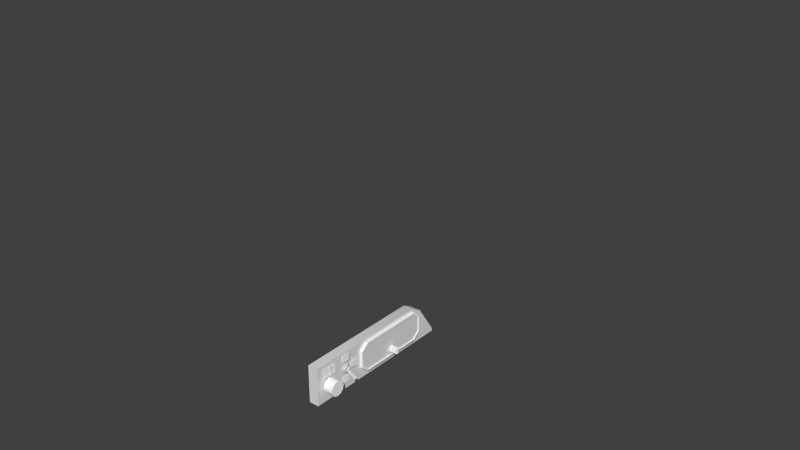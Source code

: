 # Source: ki266_pa18.blend  (saved by Blender 2.78.0; exported with 4.5.12 LTS)
import bpy
from mathutils import Matrix  # noqa: F401  (used for matrix-valued properties, if any)

bpy.ops.wm.read_factory_settings(use_empty=True)
scene = bpy.context.scene
scene.name = 'Scene'

# ---- collections
col_collection_1 = bpy.data.collections.new('Collection 1'); scene.collection.children.link(col_collection_1)

# ---- materials (node trees are filled in below, after node groups)
mat_ac3dmat1_003 = bpy.data.materials.new('ac3dmat1.003')
mat_ac3dmat1_003.alpha_threshold = 0.0
mat_ac3dmat1_003.use_transparent_shadow = False
mat_ac3dmat1_003.diffuse_color = (1.0, 1.0, 1.0, 1.0)
mat_ac3dmat1_003.specular_color = (0.2, 0.2, 0.2)
mat_ac3dmat1_003.roughness = 0.5
mat_ac3dmat1_003.specular_intensity = 1.0
mat_ac3dmat1_002 = bpy.data.materials.new('ac3dmat1.002')
mat_ac3dmat1_002.alpha_threshold = 0.0
mat_ac3dmat1_002.use_transparent_shadow = False
mat_ac3dmat1_002.diffuse_color = (1.0, 1.0, 1.0, 1.0)
mat_ac3dmat1_002.specular_color = (0.0, 0.0, 0.0)
mat_ac3dmat1_002.roughness = 0.5
mat_ac3dmat1_002.specular_intensity = 0.1
mat_ac3dmat1_001 = bpy.data.materials.new('ac3dmat1.001')
mat_ac3dmat1_001.alpha_threshold = 0.0
mat_ac3dmat1_001.use_transparent_shadow = False
mat_ac3dmat1_001.diffuse_color = (1.0, 1.0, 1.0, 1.0)
mat_ac3dmat1_001.specular_color = (0.0, 0.0, 0.0)
mat_ac3dmat1_001.roughness = 0.5
mat_ac3dmat1_001.specular_intensity = 0.1
mat_ac3dmat1 = bpy.data.materials.new('ac3dmat1')
mat_ac3dmat1.alpha_threshold = 0.0
mat_ac3dmat1.use_transparent_shadow = False
mat_ac3dmat1.diffuse_color = (1.0, 1.0, 1.0, 1.0)
mat_ac3dmat1.specular_color = (0.2, 0.2, 0.2)
mat_ac3dmat1.roughness = 0.5
mat_ac3dmat1.specular_intensity = 1.0
mat_material_001 = bpy.data.materials.new('Material.001')
mat_material_001.alpha_threshold = 0.0
mat_material_001.use_transparent_shadow = False
mat_material_001.specular_color = (0.1473, 0.1473, 0.1473)
mat_material_001.roughness = 0.5
mat_material_001.specular_intensity = 1.0
mat_ac3dmat1_004 = bpy.data.materials.new('ac3dmat1.004')
mat_ac3dmat1_004.alpha_threshold = 0.0
mat_ac3dmat1_004.use_transparent_shadow = False
mat_ac3dmat1_004.diffuse_color = (1.0, 1.0, 1.0, 1.0)
mat_ac3dmat1_004.specular_color = (0.0, 0.0, 0.0)
mat_ac3dmat1_004.roughness = 0.5
mat_ac3dmat1_004.specular_intensity = 0.1
mat_ac3dmat1_005 = bpy.data.materials.new('ac3dmat1.005')
mat_ac3dmat1_005.alpha_threshold = 0.0
mat_ac3dmat1_005.use_transparent_shadow = False
mat_ac3dmat1_005.diffuse_color = (0.722, 0.722, 0.722, 1.0)
mat_ac3dmat1_005.roughness = 0.5
mat_ac3dmat1_005.specular_intensity = 0.85
mat_panel_glass = bpy.data.materials.new('Panel.Glass')
mat_panel_glass.alpha_threshold = 0.0
mat_panel_glass.use_transparent_shadow = False
mat_panel_glass.roughness = 0.5
mat_panel_glass.specular_intensity = 0.8441
mat_panel_glass_001 = bpy.data.materials.new('Panel.Glass.001')
mat_panel_glass_001.alpha_threshold = 0.0
mat_panel_glass_001.use_transparent_shadow = False
mat_panel_glass_001.roughness = 0.5
mat_panel_glass_001.specular_intensity = 0.8441

# ---- node groups
ng_auto_smooth = bpy.data.node_groups.new('Auto Smooth', 'GeometryNodeTree')
_s = ng_auto_smooth.interface.new_socket(name='Geometry', in_out='OUTPUT', socket_type='NodeSocketGeometry')
_s = ng_auto_smooth.interface.new_socket(name='Geometry', in_out='INPUT', socket_type='NodeSocketGeometry')
_s = ng_auto_smooth.interface.new_socket(name='Angle', in_out='INPUT', socket_type='NodeSocketFloat')
_s.subtype = 'ANGLE'
_s.min_value = 0.0
_s.max_value = 3.142
ng_auto_smooth.is_modifier = True
_N = ng_auto_smooth.nodes; _L = ng_auto_smooth.links
n0 = _N.new('NodeGroupOutput'); n0.name = 'Group Output'; n0.location = (480, -100)
n1 = _N.new('NodeGroupInput'); n1.name = 'Group Input'; n1.location = (-420, -300)
n2 = _N.new('NodeGroupInput'); n2.name = 'Group Input.001'; n2.location = (-60, -100)
n3 = _N.new('GeometryNodeSetShadeSmooth'); n3.name = 'Set Shade Smooth'; n3.location = (120, -100)
n3.domain = 'EDGE'
n4 = _N.new('GeometryNodeSetShadeSmooth'); n4.name = 'Set Shade Smooth.001'; n4.location = (300, -100)
n5 = _N.new('GeometryNodeInputMeshEdgeAngle'); n5.name = 'Edge Angle'; n5.location = (-420, -220)
n6 = _N.new('GeometryNodeInputEdgeSmooth'); n6.name = 'Is Edge Smooth'; n6.location = (-60, -160)
n7 = _N.new('GeometryNodeInputShadeSmooth'); n7.name = 'Is Face Smooth'; n7.location = (-240, -340)
n8 = _N.new('FunctionNodeBooleanMath'); n8.name = 'Boolean Math'; n8.location = (-60, -220)
n9 = _N.new('FunctionNodeCompare'); n9.name = 'Compare'; n9.location = (-240, -180)
n9.operation = 'LESS_EQUAL'
_L.new(n5.outputs[0], n9.inputs[0])
_L.new(n4.outputs[0], n0.inputs[0])
_L.new(n1.outputs[1], n9.inputs[1])
_L.new(n9.outputs[0], n8.inputs[0])
_L.new(n7.outputs[0], n8.inputs[1])
_L.new(n2.outputs[0], n3.inputs[0])
_L.new(n6.outputs[0], n3.inputs[1])
_L.new(n3.outputs[0], n4.inputs[0])
_L.new(n8.outputs[0], n3.inputs[2])
n0.is_active_output = True

# ---- material node trees

# ---- world
world_world = bpy.data.worlds.new('World'); scene.world = world_world
world_world.color = (0.05088, 0.05088, 0.05088)
world_world.use_sun_shadow = False
world_world.sun_shadow_jitter_overblur = 0.0
world_world.cycles.sampling_method = 'NONE'
world_world.cycles.sample_map_resolution = 256

# ---- meshes
me_background = bpy.data.meshes.new('Background')
me_background.from_pydata([(0.001058, -0.033, 0.015), (0.001058, 0.033, 0.015), (0.001058, -0.0405, 0.0085), (0.001058, -0.0405, -0.0085), (0.001058, 0.0405, 0.0085), (0.001058, 0.0405, -0.0085), (0.001058, -0.033, -0.015), (0.001058, 0.033, -0.015)], [], [(3, 2, 0, 1, 4, 5, 7, 6)])
_uv = me_background.uv_layers.new(name='UVMap')
_uv.uv.foreach_set('vector', [0.001256, 0.6763, 0.0009135, 0.8478, 0.09181, 0.9153, 0.9084, 0.9151, 0.999, 0.8488, 0.9993, 0.6716, 0.91, 0.6042, 0.09588, 0.6037])
me_background.materials.append(mat_ac3dmat1_003)
me_background.use_remesh_preserve_volume = False
me_background.use_remesh_preserve_attributes = False
me_background.use_mirror_vertex_groups = False
me_background.update()
me_modeswitch = bpy.data.meshes.new('ModeSwitch')
me_modeswitch.from_pydata([(0.001324, 0.00175, -0.01024), (0.01132, 0.00175, -0.01024), (0.01132, -0.00175, -0.01024), (0.001324, -0.00175, -0.01024), (0.001324, -0.00175, -0.005241), (0.01132, -0.00175, -0.005241), (0.01132, 0.00175, -0.005241), (0.001324, 0.00175, -0.005241)], [], [(5, 2, 1, 6), (0, 7, 6, 1), (4, 3, 2, 5), (7, 4, 5, 6), (0, 1, 2, 3)])
_uv = me_modeswitch.uv_layers.new(name='UVMap')
_uv.uv.foreach_set('vector', [0.5279, 0.2456, 0.5198, 0.2456, 0.5199, 0.2399, 0.5279, 0.2399, 0.5421, 0.2384, 0.5299, 0.2384, 0.5299, 0.2136, 0.5421, 0.2136, 0.5299, 0.2384, 0.5177, 0.2384, 0.5177, 0.2136, 0.5299, 0.2136, 0.5506, 0.2384, 0.5421, 0.2384, 0.5421, 0.2136, 0.5506, 0.2136, 0.5506, 0.2384, 0.5506, 0.2136, 0.5591, 0.2136, 0.5591, 0.2384])
me_modeswitch.materials.append(mat_ac3dmat1_002)
me_modeswitch.use_remesh_preserve_volume = False
me_modeswitch.use_remesh_preserve_attributes = False
me_modeswitch.use_mirror_vertex_groups = False
me_modeswitch.update()
me_left_dot1 = bpy.data.meshes.new('Left.Dot1')
me_left_dot1.from_pydata([(0.002975, -0.01721, 0.00338), (0.002975, -0.01832, 0.00338), (0.002975, -0.01832, 0.002232), (0.002975, -0.01721, 0.002232)], [], [(0, 1, 2, 3)])
_uv = me_left_dot1.uv_layers.new(name='UVMap')
_uv.uv.foreach_set('vector', [0.501, 0.2937, 0.4896, 0.2937, 0.4896, 0.2794, 0.501, 0.2794])
me_left_dot1.materials.append(mat_ac3dmat1_001)
me_left_dot1.use_remesh_preserve_volume = False
me_left_dot1.use_remesh_preserve_attributes = False
me_left_dot1.use_mirror_vertex_groups = False
me_left_dot1.update()
me_left_100 = bpy.data.meshes.new('Left.100')
me_left_100.from_pydata([(0.002918, -0.0242, 0.00225), (0.002918, -0.0312, 0.00225), (0.002918, -0.0312, 0.01225), (0.002918, -0.0242, 0.01225)], [], [(1, 0, 3, 2)])
_uv = me_left_100.uv_layers.new(name='UVMap')
_uv.uv.foreach_set('vector', [0.002965, 0.07211, 0.09137, 0.07212, 0.09134, 0.1911, 0.002966, 0.1911])
me_left_100.materials.append(mat_ac3dmat1_001)
me_left_100.use_remesh_preserve_volume = False
me_left_100.use_remesh_preserve_attributes = False
me_left_100.use_mirror_vertex_groups = False
me_left_100.update()
me_left_10 = bpy.data.meshes.new('Left.10')
me_left_10.from_pydata([(0.002918, -0.0172, 0.01225), (0.002918, -0.0242, 0.01225), (0.002918, -0.0242, 0.00225), (0.002918, -0.0172, 0.00225)], [], [(0, 1, 2, 3)])
_uv = me_left_10.uv_layers.new(name='UVMap')
_uv.uv.foreach_set('vector', [0.09137, 0.1919, 0.002965, 0.1919, 0.003002, 0.07201, 0.09137, 0.07201])
me_left_10.materials.append(mat_ac3dmat1_001)
me_left_10.use_remesh_preserve_volume = False
me_left_10.use_remesh_preserve_attributes = False
me_left_10.use_mirror_vertex_groups = False
me_left_10.update()
me_left_1 = bpy.data.meshes.new('Left.1')
me_left_1.from_pydata([(0.002918, -0.0102, 0.00225), (0.002918, -0.0172, 0.00225), (0.002918, -0.0172, 0.01225), (0.002918, -0.0102, 0.01225)], [], [(1, 0, 3, 2)])
_uv = me_left_1.uv_layers.new(name='UVMap')
_uv.uv.foreach_set('vector', [0.002965, 0.07192, 0.09137, 0.07194, 0.09134, 0.1925, 0.002966, 0.1925])
me_left_1.materials.append(mat_ac3dmat1_001)
me_left_1.use_remesh_preserve_volume = False
me_left_1.use_remesh_preserve_attributes = False
me_left_1.use_mirror_vertex_groups = False
me_left_1.update()
me_right_100 = bpy.data.meshes.new('Right.100')
me_right_100.from_pydata([(0.002918, 0.01582, 0.01225), (0.002918, 0.008821, 0.01225), (0.002918, 0.008821, 0.00225), (0.002918, 0.01582, 0.00225)], [], [(0, 1, 2, 3)])
_uv = me_right_100.uv_layers.new(name='UVMap')
_uv.uv.foreach_set('vector', [0.09137, 0.1906, 0.002965, 0.1906, 0.003002, 0.07242, 0.09137, 0.07243])
me_right_100.materials.append(mat_ac3dmat1_001)
me_right_100.use_remesh_preserve_volume = False
me_right_100.use_remesh_preserve_attributes = False
me_right_100.use_mirror_vertex_groups = False
me_right_100.update()
me_right_10 = bpy.data.meshes.new('Right.10')
me_right_10.from_pydata([(0.002918, 0.02282, 0.00225), (0.002918, 0.01582, 0.00225), (0.002918, 0.01582, 0.01225), (0.002918, 0.02282, 0.01225)], [], [(1, 0, 3, 2)])
_uv = me_right_10.uv_layers.new(name='UVMap')
_uv.uv.foreach_set('vector', [0.002965, 0.0723, 0.09137, 0.07231, 0.09134, 0.1915, 0.002966, 0.1915])
me_right_10.materials.append(mat_ac3dmat1_001)
me_right_10.use_remesh_preserve_volume = False
me_right_10.use_remesh_preserve_attributes = False
me_right_10.use_mirror_vertex_groups = False
me_right_10.update()
me_right_1 = bpy.data.meshes.new('Right.1')
me_right_1.from_pydata([(0.002918, 0.02982, 0.01225), (0.002918, 0.02282, 0.01225), (0.002918, 0.02282, 0.00225), (0.002918, 0.02982, 0.00225)], [], [(0, 1, 2, 3)])
_uv = me_right_1.uv_layers.new(name='UVMap')
_uv.uv.foreach_set('vector', [0.09137, 0.1919, 0.002965, 0.1919, 0.003002, 0.07225, 0.09137, 0.07226])
me_right_1.materials.append(mat_ac3dmat1_001)
me_right_1.use_remesh_preserve_volume = False
me_right_1.use_remesh_preserve_attributes = False
me_right_1.use_mirror_vertex_groups = False
me_right_1.update()
me_miles = bpy.data.meshes.new('Miles')
me_miles.from_pydata([(0.002918, -0.01254, -0.006387), (0.002918, -0.028, -0.006387), (0.002918, -0.028, -0.01239), (0.002918, -0.01254, -0.01239)], [], [(0, 1, 2, 3)])
_uv = me_miles.uv_layers.new(name='UVMap')
_uv.uv.foreach_set('vector', [0.9832, 0.2945, 0.8396, 0.2945, 0.8396, 0.2186, 0.9832, 0.2184])
me_miles.materials.append(mat_ac3dmat1_001)
me_miles.use_remesh_preserve_volume = False
me_miles.use_remesh_preserve_attributes = False
me_miles.use_mirror_vertex_groups = False
me_miles.update()
me_min = bpy.data.meshes.new('Min')
me_min.from_pydata([(0.002918, 0.01719, -0.01239), (0.002918, 0.005958, -0.01239), (0.002918, 0.005958, -0.006387), (0.002918, 0.01719, -0.006387)], [], [(1, 0, 3, 2)])
_uv = me_min.uv_layers.new(name='UVMap')
_uv.uv.foreach_set('vector', [0.7338, 0.2189, 0.8349, 0.2189, 0.8348, 0.2953, 0.7338, 0.2952])
me_min.materials.append(mat_ac3dmat1_001)
me_min.use_remesh_preserve_volume = False
me_min.use_remesh_preserve_attributes = False
me_min.use_mirror_vertex_groups = False
me_min.update()
me_kts = bpy.data.meshes.new('Kts')
me_kts.from_pydata([(0.002918, 0.02874, -0.006387), (0.002918, 0.01934, -0.006387), (0.002918, 0.01934, -0.01239), (0.002918, 0.02874, -0.01239)], [], [(0, 1, 2, 3)])
_uv = me_kts.uv_layers.new(name='UVMap')
_uv.uv.foreach_set('vector', [0.7299, 0.293, 0.6287, 0.293, 0.6288, 0.222, 0.7299, 0.222])
me_kts.materials.append(mat_ac3dmat1_001)
me_kts.use_remesh_preserve_volume = False
me_kts.use_remesh_preserve_attributes = False
me_kts.use_mirror_vertex_groups = False
me_kts.update()
me_frame = bpy.data.meshes.new('Frame')
me_frame.from_pydata([(0.004058, -0.03178, 0.0135), (0.004058, 0.03178, 0.0135), (0.002558, -0.03178, 0.0135), (0.002558, 0.03178, 0.0135), (0.004058, -0.03178, -0.0135), (0.004058, 0.03178, -0.0135), (0.002558, -0.03178, -0.0135), (0.002558, 0.03178, -0.0135), (0.004058, -0.0405, 0.0085), (0.004058, -0.039, 0.00765), (0.004058, -0.0405, -0.0085), (0.004058, -0.039, -0.00765), (0.004058, -0.033, -0.015), (0.004058, 0.033, -0.015), (0.004058, 0.0405, -0.0085), (0.004058, 0.039, -0.00765), (0.004058, 0.0405, 0.0085), (0.004058, 0.039, 0.00765), (0.004058, 0.033, 0.015), (0.004058, -0.033, 0.015), (0.001058, -0.033, 0.015), (0.001058, 0.033, 0.015), (0.001058, -0.0405, 0.0085), (0.001058, -0.0405, -0.0085), (0.001058, 0.0405, 0.0085), (0.001058, 0.0405, -0.0085), (0.001058, -0.033, -0.015), (0.001058, 0.033, -0.015), (0.002558, -0.039, -0.00765), (0.002558, -0.039, 0.00765), (0.002558, 0.039, -0.00765), (0.002558, 0.039, 0.00765)], [], [(1, 0, 2, 3), (4, 5, 7, 6), (21, 20, 19, 18), (20, 22, 8, 19), (18, 16, 24, 21), (22, 23, 10, 8), (16, 14, 25, 24), (13, 12, 26, 27), (12, 10, 23, 26), (27, 25, 14, 13), (28, 29, 9, 11), (15, 17, 31, 30), (0, 9, 29, 2), (11, 4, 6, 28), (17, 1, 3, 31), (30, 7, 5, 15), (9, 0, 19, 8), (4, 11, 10, 12), (1, 17, 16, 18), (13, 14, 15, 5), (0, 1, 18, 19), (5, 4, 12, 13), (8, 10, 11, 9), (17, 15, 14, 16)])
_uv = me_frame.uv_layers.new(name='UVMap')
_uv.uv.foreach_set('vector', [0.2477, 0.2457, 0.05152, 0.2456, 0.05152, 0.2396, 0.2477, 0.2397, 0.2477, 0.2518, 0.05152, 0.2516, 0.05152, 0.2456, 0.2477, 0.2457, 0.04312, 0.2275, 0.2468, 0.2276, 0.2468, 0.2397, 0.04312, 0.2395, 0.2468, 0.2276, 0.27, 0.2276, 0.27, 0.2397, 0.2468, 0.2397, 0.04312, 0.2395, 0.01997, 0.2395, 0.01998, 0.2275, 0.04312, 0.2275, 0.3522, 0.2396, 0.2997, 0.2396, 0.2997, 0.2275, 0.3522, 0.2275, 0.2997, 0.2154, 0.3522, 0.2155, 0.3522, 0.2275, 0.2997, 0.2275, 0.2468, 0.2276, 0.04312, 0.2275, 0.04313, 0.2154, 0.2468, 0.2156, 0.04312, 0.2275, 0.01998, 0.2275, 0.01998, 0.2154, 0.04313, 0.2154, 0.2468, 0.2156, 0.27, 0.2156, 0.27, 0.2276, 0.2468, 0.2276, 0.3049, 0.2456, 0.3522, 0.2456, 0.3522, 0.2517, 0.3049, 0.2516, 0.305, 0.2396, 0.3522, 0.2396, 0.3522, 0.2456, 0.3049, 0.2456, 0.05152, 0.2456, 0.02923, 0.2456, 0.02923, 0.2395, 0.05152, 0.2396, 0.27, 0.2518, 0.2477, 0.2518, 0.2477, 0.2457, 0.27, 0.2457, 0.27, 0.2457, 0.2477, 0.2457, 0.2477, 0.2397, 0.27, 0.2397, 0.02923, 0.2456, 0.05152, 0.2456, 0.05152, 0.2516, 0.02922, 0.2516, 0.2676, 0.267, 0.2679, 0.3024, 0.2606, 0.3024, 0.2615, 0.2646, 0.3062, 0.2664, 0.305, 0.3017, 0.2989, 0.3039, 0.2989, 0.2661, 0.2746, 0.302, 0.2746, 0.2666, 0.2807, 0.2642, 0.2818, 0.302, 0.2866, 0.302, 0.2864, 0.2642, 0.2925, 0.2664, 0.2939, 0.3017, 0.01302, 0.2893, 0.2525, 0.2898, 0.2571, 0.3015, 0.008412, 0.3011, 0.2527, 0.2812, 0.01329, 0.2808, 0.008686, 0.2691, 0.2574, 0.2695, 0.3115, 0.2661, 0.3755, 0.2685, 0.3722, 0.2802, 0.3146, 0.2779, 0.3144, 0.2863, 0.372, 0.2871, 0.3752, 0.2988, 0.3111, 0.298])
me_frame.materials.append(mat_ac3dmat1)
me_frame.use_remesh_preserve_volume = False
me_frame.use_remesh_preserve_attributes = False
me_frame.use_mirror_vertex_groups = False
me_frame.update()
me_base = bpy.data.meshes.new('base')
me_base.from_pydata([(0.0008547, -0.1067, 0.0177), (0.0008547, 0.03252, 0.01191), (0.0008547, 0.05197, -0.0207), (0.0008547, -0.1067, -0.0207), (-0.009145, -0.1067, -0.0207), (-0.009145, 0.05197, -0.0207), (-0.009145, 0.03252, 0.01191), (-0.009145, -0.1067, 0.0177), (0.0008547, 0.02125, 0.0177), (-0.009145, 0.02125, 0.0177), (-0.009145, 0.05197, -0.01791), (0.0008547, 0.05197, -0.01791)], [], [(0, 3, 2, 11, 1, 8), (3, 4, 5, 2), (9, 8, 1, 6), (0, 7, 4, 3), (11, 10, 6, 1), (0, 8, 9, 7), (2, 5, 10, 11)])
me_base.polygons.foreach_set('use_smooth', [True] * 7)
_uv = me_base.uv_layers.new(name='UVMap')
_uv.uv.foreach_set('vector', [0.004291, 0.562, 0.003469, 0.3224, 0.9978, 0.319, 0.9982, 0.4388, 0.9986, 0.5587, 0.8743, 0.5591, 0.003469, 0.3224, 0.0001393, 0.3218, 0.9945, 0.3184, 0.9978, 0.319, 0.871, 0.5585, 0.8743, 0.5591, 0.9986, 0.5587, 0.9953, 0.5581, 0.004291, 0.562, 0.0009618, 0.5615, 0.0001393, 0.3218, 0.003469, 0.3224, 0.9982, 0.4388, 0.9949, 0.4383, 0.9953, 0.5581, 0.9986, 0.5587, 0.004291, 0.562, 0.8743, 0.5591, 0.871, 0.5585, 0.0009618, 0.5615, 0.9978, 0.319, 0.9945, 0.3184, 0.9949, 0.4383, 0.9982, 0.4388])
me_base.materials.append(mat_material_001)
me_base.use_remesh_preserve_volume = False
me_base.use_remesh_preserve_attributes = False
me_base.use_mirror_vertex_groups = False
me_base.update()
me_hld_001 = bpy.data.meshes.new('hld.001')
me_hld_001.from_pydata([(0.002587, -0.08345, 0.009324), (0.002587, -0.08719, 0.009324), (0.002587, -0.08719, 0.0189), (0.002587, -0.08345, 0.0189)], [], [(1, 0, 3, 2)])
_uv = me_hld_001.uv_layers.new(name='UVMap')
_uv.uv.foreach_set('vector', [0.8645, 0.0002459, 0.8648, 0.06212, 0.7053, 0.06212, 0.7053, 0.0002459])
me_hld_001.materials.append(mat_ac3dmat1_004)
me_hld_001.use_remesh_preserve_volume = False
me_hld_001.use_remesh_preserve_attributes = False
me_hld_001.use_mirror_vertex_groups = False
me_hld_001.update()
me_label3_001 = bpy.data.meshes.new('Label3.001')
me_label3_001.from_pydata([(0.002587, -0.04451, 0.004926), (0.002587, -0.05268, 0.004926), (0.002587, -0.05268, -0.001882), (0.002587, -0.04451, -0.001882)], [], [(0, 1, 2, 3)])
_uv = me_label3_001.uv_layers.new(name='UVMap')
_uv.uv.foreach_set('vector', [0.4102, 0.06199, 0.2804, 0.06199, 0.2805, 0.000246, 0.4103, 0.000246])
me_label3_001.materials.append(mat_ac3dmat1_004)
me_label3_001.use_remesh_preserve_volume = False
me_label3_001.use_remesh_preserve_attributes = False
me_label3_001.use_mirror_vertex_groups = False
me_label3_001.update()
me_n1_001 = bpy.data.meshes.new('n1.001')
me_n1_001.from_pydata([(0.002587, -0.08927, 0.009324), (0.002587, -0.09301, 0.009324), (0.002587, -0.09301, 0.0189), (0.002587, -0.08927, 0.0189)], [], [(1, 0, 3, 2)])
_uv = me_n1_001.uv_layers.new(name='UVMap')
_uv.uv.foreach_set('vector', [0.5589, 0.0004426, 0.5588, 0.06202, 0.4262, 0.06202, 0.4261, 0.0004426])
me_n1_001.materials.append(mat_ac3dmat1_004)
me_n1_001.use_remesh_preserve_volume = False
me_n1_001.use_remesh_preserve_attributes = False
me_n1_001.use_mirror_vertex_groups = False
me_n1_001.update()
me_n2_001 = bpy.data.meshes.new('n2.001')
me_n2_001.from_pydata([(0.002587, -0.07777, 0.0189), (0.002587, -0.08151, 0.0189), (0.002587, -0.08151, 0.009324), (0.002587, -0.07777, 0.009324)], [], [(0, 1, 2, 3)])
_uv = me_n2_001.uv_layers.new(name='UVMap')
_uv.uv.foreach_set('vector', [0.5712, 0.06236, 0.5711, 0.0002459, 0.7034, 0.0002459, 0.7033, 0.06236])
me_n2_001.materials.append(mat_ac3dmat1_004)
me_n2_001.use_remesh_preserve_volume = False
me_n2_001.use_remesh_preserve_attributes = False
me_n2_001.use_mirror_vertex_groups = False
me_n2_001.update()
me_off_001 = bpy.data.meshes.new('off.001')
me_off_001.from_pydata([(0.002587, -0.05518, -0.006853), (0.002587, -0.06335, -0.006853), (0.002587, -0.06335, -0.01366), (0.002587, -0.05518, -0.01366)], [], [(0, 1, 2, 3)])
_uv = me_off_001.uv_layers.new(name='UVMap')
_uv.uv.foreach_set('vector', [0.2511, 0.06354, 0.1279, 0.06354, 0.1279, 0.0002456, 0.2511, 0.0002456])
me_off_001.materials.append(mat_ac3dmat1_004)
me_off_001.use_remesh_preserve_volume = False
me_off_001.use_remesh_preserve_attributes = False
me_off_001.use_mirror_vertex_groups = False
me_off_001.update()
me_on_001 = bpy.data.meshes.new('on.001')
me_on_001.from_pydata([(0.002587, -0.05518, 0.008512), (0.002587, -0.06335, 0.008512), (0.002587, -0.06335, 0.01532), (0.002587, -0.05518, 0.01532)], [], [(1, 0, 3, 2)])
_uv = me_on_001.uv_layers.new(name='UVMap')
_uv.uv.foreach_set('vector', [0.002644, 0.0004417, 0.1004, 0.0004417, 0.1004, 0.06171, 0.002619, 0.06171])
me_on_001.materials.append(mat_ac3dmat1_004)
me_on_001.use_remesh_preserve_volume = False
me_on_001.use_remesh_preserve_attributes = False
me_on_001.use_mirror_vertex_groups = False
me_on_001.update()
me_powerswitch_base_001 = bpy.data.meshes.new('PowerSwitch.Base.001')
me_powerswitch_base_001.from_pydata([(0.004365, -0.0569, -7.19e-05), (0.004365, -0.05813, -0.001178), (0.004365, -0.05973, -0.001419), (0.004365, -0.06121, -0.0007169), (0.004365, -0.06209, 0.0007044), (0.004365, -0.06209, 0.002394), (0.004365, -0.06121, 0.003815), (0.004365, -0.05973, 0.004517), (0.004365, -0.05813, 0.004277), (0.004365, -0.0569, 0.00317), (0.004365, -0.05644, 0.001549), (0.001952, -0.0569, -7.19e-05), (0.001952, -0.05813, -0.001178), (0.001952, -0.05973, -0.001419), (0.001952, -0.06121, -0.0007169), (0.001952, -0.06209, 0.0007044), (0.001952, -0.06209, 0.002394), (0.001952, -0.06121, 0.003815), (0.001952, -0.05973, 0.004517), (0.001952, -0.05813, 0.004277), (0.001952, -0.0569, 0.00317), (0.001952, -0.05644, 0.001549), (0.001986, -0.06151, -0.002458), (0.002786, -0.06151, -0.002458), (0.002786, -0.06376, 0.001539), (0.001986, -0.06376, 0.001539), (0.001986, -0.06069, -0.0009444), (0.002786, -0.06069, -0.0009444), (0.002786, -0.06208, 0.001543), (0.001986, -0.06208, 0.001543), (0.001986, -0.05701, -0.002456), (0.002786, -0.05701, -0.002456), (0.002786, -0.06151, -0.002456), (0.001986, -0.06151, -0.002456), (0.001986, -0.05785, -0.0009195), (0.002786, -0.05785, -0.0009195), (0.002786, -0.06069, -0.0009432), (0.001986, -0.06069, -0.0009432), (0.001986, -0.05477, 0.001539), (0.002786, -0.05477, 0.001539), (0.002786, -0.05701, -0.002451), (0.001986, -0.05701, -0.002451), (0.001986, -0.05645, 0.001543), (0.002786, -0.05645, 0.001543), (0.002786, -0.05785, -0.0009158), (0.001986, -0.05785, -0.0009158), (0.001986, -0.05701, 0.005541), (0.002786, -0.05701, 0.005541), (0.002786, -0.05476, 0.001539), (0.001986, -0.05476, 0.001539), (0.001986, -0.05785, 0.004033), (0.002786, -0.05785, 0.004033), (0.001986, -0.06152, 0.005539), (0.002786, -0.06152, 0.005539), (0.002786, -0.05701, 0.005542), (0.001986, -0.05701, 0.005542), (0.001986, -0.06069, 0.004056), (0.002786, -0.06069, 0.004056), (0.002786, -0.05785, 0.004035), (0.001986, -0.05785, 0.004035), (0.002786, -0.06152, 0.005535), (0.001986, -0.06152, 0.005535), (0.002786, -0.06069, 0.004053), (0.001986, -0.06069, 0.004053), (0.001952, -0.05427, 0.001544), (0.001952, -0.05485, -0.0007969), (0.001952, -0.05646, -0.002601), (0.001952, -0.05873, -0.003456), (0.001952, -0.06114, -0.003166), (0.001952, -0.06314, -0.001796), (0.001952, -0.06427, 0.0003384), (0.001952, -0.06427, 0.002749), (0.001952, -0.06314, 0.004884), (0.001952, -0.06114, 0.006253), (0.001952, -0.05873, 0.006544), (0.001952, -0.05646, 0.005689), (0.001952, -0.05485, 0.003884), (0.002373, -0.05926, 0.001544)], [], [(0, 12, 11), (0, 1, 12), (1, 13, 12), (1, 2, 13), (2, 14, 13), (2, 3, 14), (3, 15, 14), (3, 4, 15), (4, 16, 15), (4, 5, 16), (5, 17, 16), (5, 6, 17), (6, 18, 17), (6, 7, 18), (7, 19, 18), (7, 8, 19), (8, 20, 19), (8, 9, 20), (9, 21, 20), (9, 10, 21), (10, 11, 21), (10, 0, 11), (22, 23, 24, 25), (23, 27, 28, 24), (30, 31, 32, 33), (31, 35, 36, 32), (38, 39, 40, 41), (39, 43, 44, 40), (46, 47, 48, 49), (47, 51, 43, 48), (52, 53, 54, 55), (53, 57, 58, 54), (25, 24, 60, 61), (24, 28, 62, 60), (77, 65, 64), (77, 66, 65), (77, 67, 66), (77, 68, 67), (77, 69, 68), (77, 70, 69), (77, 71, 70), (77, 72, 71), (77, 73, 72), (77, 74, 73), (77, 75, 74), (77, 76, 75), (77, 64, 76)])
me_powerswitch_base_001.polygons.foreach_set('use_smooth', [1, 1, 1, 1, 1, 1, 1, 1, 1, 1, 1, 1, 1, 1, 1, 1, 1, 1, 1, 1, 1, 1, 0, 0, 0, 0, 0, 0, 0, 0, 0, 0, 0, 0, 1, 1, 1, 1, 1, 1, 1, 1, 1, 1, 1, 1, 1])
_uv = me_powerswitch_base_001.uv_layers.new(name='UVMap')
_uv.uv.foreach_set('vector', [0.9074, 0.01591, 0.9014, 0.01134, 0.9075, 0.0168, 0.9074, 0.01591, 0.9013, 0.01045, 0.9014, 0.01134, 0.9013, 0.01045, 0.8934, 0.01017, 0.9014, 0.01134, 0.9013, 0.01045, 0.8934, 0.009286, 0.8934, 0.01017, 0.8934, 0.009286, 0.8861, 0.01367, 0.8934, 0.01017, 0.8934, 0.009286, 0.886, 0.01278, 0.8861, 0.01367, 0.886, 0.01278, 0.8818, 0.02072, 0.8861, 0.01367, 0.886, 0.01278, 0.8817, 0.01983, 0.8818, 0.02072, 0.8817, 0.01983, 0.8818, 0.02908, 0.8818, 0.02072, 0.8817, 0.01983, 0.8817, 0.02819, 0.8818, 0.02908, 0.8817, 0.02819, 0.8862, 0.0361, 0.8818, 0.02908, 0.8817, 0.02819, 0.8861, 0.03521, 0.8862, 0.0361, 0.8861, 0.03521, 0.8935, 0.03955, 0.8862, 0.0361, 0.8861, 0.03521, 0.8935, 0.03866, 0.8935, 0.03955, 0.8935, 0.03866, 0.9015, 0.03834, 0.8935, 0.03955, 0.8935, 0.03866, 0.9014, 0.03745, 0.9015, 0.03834, 0.9014, 0.03745, 0.9075, 0.03284, 0.9015, 0.03834, 0.9014, 0.03745, 0.9075, 0.03195, 0.9075, 0.03284, 0.9075, 0.03195, 0.9098, 0.02481, 0.9075, 0.03284, 0.9075, 0.03195, 0.9097, 0.02392, 0.9098, 0.02481, 0.9097, 0.02392, 0.9075, 0.0168, 0.9098, 0.02481, 0.9097, 0.02392, 0.9074, 0.01591, 0.9075, 0.0168, 0.8845, 0.005049, 0.8845, 0.004754, 0.8734, 0.02457, 0.8734, 0.02486, 0.8845, 0.004754, 0.8887, 0.01223, 0.8818, 0.02456, 0.8734, 0.02457, 0.9069, 0.004987, 0.9069, 0.004693, 0.8845, 0.004762, 0.8846, 0.005056, 0.9069, 0.004693, 0.9027, 0.01231, 0.8887, 0.01224, 0.8845, 0.004762, 0.9181, 0.02472, 0.9181, 0.02443, 0.9069, 0.004716, 0.9069, 0.005011, 0.9181, 0.02443, 0.9097, 0.02447, 0.9027, 0.01233, 0.9069, 0.004716, 0.907, 0.04456, 0.907, 0.04426, 0.9181, 0.02443, 0.9181, 0.02472, 0.907, 0.04426, 0.9028, 0.03682, 0.9097, 0.02447, 0.9181, 0.02443, 0.8846, 0.04462, 0.8846, 0.04433, 0.907, 0.04427, 0.907, 0.04457, 0.8846, 0.04433, 0.8887, 0.03697, 0.9028, 0.03683, 0.907, 0.04427, 0.8734, 0.02486, 0.8734, 0.02457, 0.8846, 0.04431, 0.8847, 0.0446, 0.8734, 0.02457, 0.8818, 0.02456, 0.8887, 0.03696, 0.8846, 0.04431, 0.8958, 0.02467, 0.9177, 0.01318, 0.9206, 0.02475, 0.8958, 0.02467, 0.9096, 0.004272, 0.9177, 0.01318, 0.8958, 0.02467, 0.8984, 7.64e-05, 0.9096, 0.004272, 0.8958, 0.02467, 0.8864, 0.001551, 0.8984, 7.64e-05, 0.8958, 0.02467, 0.8765, 0.008359, 0.8864, 0.001551, 0.8958, 0.02467, 0.8709, 0.01894, 0.8765, 0.008359, 0.8958, 0.02467, 0.871, 0.03087, 0.8709, 0.01894, 0.8958, 0.02467, 0.8766, 0.04142, 0.871, 0.03087, 0.8958, 0.02467, 0.8865, 0.04816, 0.8766, 0.04142, 0.8958, 0.02467, 0.8985, 0.04956, 0.8865, 0.04816, 0.8958, 0.02467, 0.9098, 0.0453, 0.8985, 0.04956, 0.8958, 0.02467, 0.9177, 0.03634, 0.9098, 0.0453, 0.8958, 0.02467, 0.9206, 0.02475, 0.9177, 0.03634])
me_powerswitch_base_001.materials.append(mat_ac3dmat1_005)
me_powerswitch_base_001.use_remesh_preserve_volume = False
me_powerswitch_base_001.use_remesh_preserve_attributes = False
me_powerswitch_base_001.use_mirror_vertex_groups = False
me_powerswitch_base_001.update()
me_powerswitch_lever_001 = bpy.data.meshes.new('PowerSwitch.Lever.001')
me_powerswitch_lever_001.from_pydata([(0.006987, -0.0602, -0.0002637), (0.006987, -0.05833, -0.0002637), (0.006487, -0.05787, -0.00113), (0.005997, -0.05833, -0.001978), (0.005997, -0.0602, -0.001978), (0.006487, -0.06064, -0.00113), (-0.003158, -0.05926, 0.004903), (0.01397, -0.0609, -0.004677), (0.01397, -0.05763, -0.004677), (0.01363, -0.05763, -0.005261), (0.0133, -0.05763, -0.005846), (0.0133, -0.0609, -0.005846), (0.01363, -0.0609, -0.005261), (0.01363, -0.05927, -0.005261)], [], [(0, 1, 6), (1, 2, 6), (2, 3, 6), (3, 4, 6), (4, 5, 6), (5, 0, 6), (1, 0, 7), (7, 8, 1), (8, 2, 1), (8, 9, 2), (9, 3, 2), (9, 10, 3), (10, 4, 3), (10, 11, 4), (11, 5, 4), (11, 12, 5), (12, 0, 5), (7, 0, 12), (13, 10, 9), (13, 11, 10), (13, 12, 11), (13, 7, 12), (13, 8, 7), (13, 9, 8)])
me_powerswitch_lever_001.polygons.foreach_set('use_smooth', [True] * 24)
_uv = me_powerswitch_lever_001.uv_layers.new(name='UVMap')
_uv.uv.foreach_set('vector', [0.9103, 0.05466, 0.9103, 0.05866, 0.8699, 0.05572, 0.9103, 0.05866, 0.9093, 0.05971, 0.8699, 0.05572, 0.9093, 0.05971, 0.9082, 0.05882, 0.8699, 0.05572, 0.9082, 0.05882, 0.9082, 0.05482, 0.8699, 0.05572, 0.9082, 0.05482, 0.9093, 0.05379, 0.8699, 0.05572, 0.9093, 0.05379, 0.9103, 0.05466, 0.8699, 0.05572, 0.9103, 0.05866, 0.9103, 0.05466, 0.9253, 0.05355, 0.9253, 0.05355, 0.9253, 0.06055, 0.9103, 0.05866, 0.9253, 0.06055, 0.9093, 0.05971, 0.9103, 0.05866, 0.9253, 0.06055, 0.9246, 0.0606, 0.9093, 0.05971, 0.9246, 0.0606, 0.9082, 0.05882, 0.9093, 0.05971, 0.9246, 0.0606, 0.9238, 0.06066, 0.9082, 0.05882, 0.9238, 0.06066, 0.9082, 0.05482, 0.9082, 0.05882, 0.9238, 0.06066, 0.9238, 0.05366, 0.9082, 0.05482, 0.9238, 0.05366, 0.9093, 0.05379, 0.9082, 0.05482, 0.9238, 0.05366, 0.9245, 0.05361, 0.9093, 0.05379, 0.9245, 0.05361, 0.9103, 0.05466, 0.9093, 0.05379, 0.9253, 0.05355, 0.9103, 0.05466, 0.9245, 0.05361, 0.9246, 0.05709, 0.9238, 0.06066, 0.9246, 0.0606, 0.9246, 0.05709, 0.9238, 0.05366, 0.9238, 0.06066, 0.9246, 0.05709, 0.9245, 0.05361, 0.9238, 0.05366, 0.9246, 0.05709, 0.9253, 0.05355, 0.9245, 0.05361, 0.9246, 0.05709, 0.9253, 0.06055, 0.9253, 0.05355, 0.9246, 0.05709, 0.9246, 0.0606, 0.9253, 0.06055])
me_powerswitch_lever_001.materials.append(mat_ac3dmat1_005)
me_powerswitch_lever_001.use_remesh_preserve_volume = False
me_powerswitch_lever_001.use_remesh_preserve_attributes = False
me_powerswitch_lever_001.use_mirror_vertex_groups = False
me_powerswitch_lever_001.update()
me_sourceselectorknob_001 = bpy.data.meshes.new('SourceSelectorKnob.001')
me_sourceselectorknob_001.from_pydata([(0.01135, -0.09182, -0.00375), (0.01135, -0.09282, -5.351e-10), (0.01135, -0.09182, 0.00375), (0.01135, -0.08907, 0.006495), (0.01135, -0.08532, 0.0075), (0.01135, -0.08157, 0.006495), (0.01135, -0.07883, 0.00375), (0.01135, -0.07782, -1.88e-09), (0.01135, -0.07883, -0.00375), (0.01135, -0.08157, -0.006495), (0.01135, -0.08532, -0.0075), (0.01135, -0.08907, -0.006495), (0.001352, -0.09182, -0.00375), (0.001352, -0.09282, -5.351e-10), (0.001352, -0.09182, 0.00375), (0.001352, -0.08907, 0.006495), (0.001352, -0.08532, 0.0075), (0.001352, -0.08157, 0.006495), (0.001352, -0.07883, 0.00375), (0.001352, -0.07782, -1.88e-09), (0.001352, -0.07883, -0.00375), (0.001352, -0.08157, -0.006495), (0.001352, -0.08532, -0.0075), (0.001352, -0.08907, -0.006495)], [], [(12, 0, 1, 13), (2, 14, 13, 1), (3, 15, 14, 2), (4, 16, 15, 3), (5, 17, 16, 4), (6, 18, 17, 5), (7, 19, 18, 6), (8, 20, 19, 7), (9, 21, 20, 8), (10, 22, 21, 9), (11, 23, 22, 10), (0, 12, 23, 11), (8, 7, 6, 5, 4, 3, 2, 1, 0, 11, 10, 9)])
me_sourceselectorknob_001.polygons.foreach_set('use_smooth', [True] * 13)
_uv = me_sourceselectorknob_001.uv_layers.new(name='UVMap')
_uv.uv.foreach_set('vector', [0.9997, 0.001677, 0.9997, 0.03156, 0.9893, 0.03157, 0.9893, 0.001689, 0.9897, 0.03217, 0.9897, 0.002287, 0.9995, 0.002277, 0.9995, 0.03216, 0.9897, 0.06081, 0.9897, 0.03093, 0.9995, 0.03092, 0.9995, 0.0608, 0.9895, 0.06129, 0.9895, 0.03141, 0.9994, 0.0314, 0.9994, 0.06128, 0.9896, 0.06142, 0.9896, 0.03154, 0.9994, 0.03153, 0.9994, 0.06141, 0.9994, 0.001656, 0.9994, 0.03153, 0.9896, 0.03154, 0.9896, 0.001667, 0.9994, 0.001523, 0.9994, 0.0314, 0.9895, 0.03141, 0.9894, 0.001535, 0.9995, 0.001046, 0.9995, 0.03092, 0.9897, 0.03093, 0.9897, 0.001056, 0.9896, 0.06143, 0.9895, 0.03156, 0.9993, 0.03154, 0.9994, 0.06142, 0.9895, 0.06098, 0.9895, 0.0311, 0.9994, 0.03109, 0.9995, 0.06097, 0.9894, 0.06116, 0.9894, 0.03128, 0.9992, 0.03127, 0.9993, 0.06115, 0.9895, 0.03156, 0.9895, 0.001677, 0.9993, 0.001667, 0.9993, 0.03154, 0.9736, 0.005299, 0.9849, 0.01626, 0.9889, 0.03116, 0.9847, 0.04602, 0.9733, 0.05686, 0.9579, 0.06076, 0.9425, 0.05669, 0.9313, 0.04573, 0.9272, 0.03083, 0.9314, 0.01597, 0.9428, 0.005131, 0.9582, 0.001227])
me_sourceselectorknob_001.materials.append(mat_ac3dmat1_004)
me_sourceselectorknob_001.use_remesh_preserve_volume = False
me_sourceselectorknob_001.use_remesh_preserve_attributes = False
me_sourceselectorknob_001.use_mirror_vertex_groups = False
me_sourceselectorknob_001.update()
me_circle_014 = bpy.data.meshes.new('Circle.014')
me_circle_014.from_pydata([(0.0, 0.02835, 0.006703), (0.0, 0.02358, 0.01134), (0.0, -0.02414, 0.01134), (0.0, -0.02845, 0.007212), (0.0, -0.02845, -0.006997), (0.0, -0.02387, -0.01134), (0.0, 0.02357, -0.01134), (0.0, 0.02845, -0.00654), (0.0, 0.0163, 0.01134), (0.0, 0.004099, 0.01134)], [], [(5, 6, 7, 0, 1, 8, 9, 2, 3, 4)])
_uv = me_circle_014.uv_layers.new(name='UVMap')
_uv.uv.foreach_set('vector', [0.8308, 0.7467, 0.8308, 0.9378, 0.8278, 0.9418, 0.7537, 0.9415, 0.7503, 0.9367, 0.7503, 0.8997, 0.7503, 0.8574, 0.7503, 0.7486, 0.7534, 0.7446, 0.8284, 0.7446])
me_circle_014.materials.append(mat_panel_glass)
me_circle_014.materials.append(mat_panel_glass_001)
me_circle_014.use_remesh_preserve_volume = False
me_circle_014.use_remesh_preserve_attributes = False
me_circle_014.use_mirror_vertex_groups = False
me_circle_014.update()

# ---- objects
ob_background = bpy.data.objects.new('Background', me_background)
ob_modeswitch = bpy.data.objects.new('ModeSwitch', me_modeswitch)
ob_indicators = bpy.data.objects.new('Indicators', None)
ob_left = bpy.data.objects.new('Left', None)
ob_left_dot1 = bpy.data.objects.new('Left.Dot1', me_left_dot1)
ob_left_100 = bpy.data.objects.new('Left.100', me_left_100)
ob_left_10 = bpy.data.objects.new('Left.10', me_left_10)
ob_left_1 = bpy.data.objects.new('Left.1', me_left_1)
ob_right = bpy.data.objects.new('Right', None)
ob_right_100 = bpy.data.objects.new('Right.100', me_right_100)
ob_right_10 = bpy.data.objects.new('Right.10', me_right_10)
ob_right_1 = bpy.data.objects.new('Right.1', me_right_1)
ob_miles = bpy.data.objects.new('Miles', me_miles)
ob_min = bpy.data.objects.new('Min', me_min)
ob_kts = bpy.data.objects.new('Kts', me_kts)
ob_frame = bpy.data.objects.new('Frame', me_frame)
ob_base = bpy.data.objects.new('base', me_base)
ob_labels_group = bpy.data.objects.new('Labels.group', None)
ob_hld = bpy.data.objects.new('hld', me_hld_001)
ob_label3 = bpy.data.objects.new('Label3', me_label3_001)
ob_n1 = bpy.data.objects.new('n1', me_n1_001)
ob_n2 = bpy.data.objects.new('n2', me_n2_001)
ob_off = bpy.data.objects.new('off', me_off_001)
ob_on = bpy.data.objects.new('on', me_on_001)
ob_powerswitch = bpy.data.objects.new('PowerSwitch', None)
ob_powerswitch_base = bpy.data.objects.new('PowerSwitch.Base', me_powerswitch_base_001)
ob_powerswitch_lever = bpy.data.objects.new('PowerSwitch.Lever', me_powerswitch_lever_001)
ob_sourceselectorknob = bpy.data.objects.new('SourceSelectorKnob', me_sourceselectorknob_001)
ob_glass = bpy.data.objects.new('glass', me_circle_014)

# ---- transforms, parenting, visibility, modifiers, constraints
ob_background.location = (-0.169, 0.1936, -0.3609)
ob_background.show_transparent = True
ob_background.lineart.crease_threshold = 0.0
_m = ob_background.modifiers.new('Auto Smooth', 'NODES')
_m.node_group = ng_auto_smooth
_gi = [s.identifier for s in ng_auto_smooth.interface.items_tree if s.item_type == 'SOCKET' and s.in_out == 'INPUT']
_m[_gi[1]] = 0.7854  # Angle
ob_modeswitch.location = (-0.169, 0.1936, -0.3609)
ob_modeswitch.show_transparent = True
ob_modeswitch.lineart.crease_threshold = 0.0
_m = ob_modeswitch.modifiers.new('Auto Smooth', 'NODES')
_m.node_group = ng_auto_smooth
_gi = [s.identifier for s in ng_auto_smooth.interface.items_tree if s.item_type == 'SOCKET' and s.in_out == 'INPUT']
_m[_gi[1]] = 0.7854  # Angle
ob_indicators.location = (-0.17, 0.2382, -0.3731)
ob_indicators.empty_image_offset = (0.0, 0.0)
ob_indicators.lineart.crease_threshold = 0.0
ob_left.parent = ob_indicators
ob_left.location = (-0.003439, -0.0293, 0.006319)
ob_left.empty_image_offset = (0.0, 0.0)
ob_left.lineart.crease_threshold = 0.0
ob_left_dot1.parent = ob_left
ob_left_dot1.location = (0.004394, -0.01532, 0.005945)
ob_left_dot1.show_transparent = True
ob_left_dot1.lineart.crease_threshold = 0.0
_m = ob_left_dot1.modifiers.new('Auto Smooth', 'NODES')
_m.node_group = ng_auto_smooth
_gi = [s.identifier for s in ng_auto_smooth.interface.items_tree if s.item_type == 'SOCKET' and s.in_out == 'INPUT']
_m[_gi[1]] = 0.7854  # Angle
ob_left_100.parent = ob_left
ob_left_100.location = (0.004394, -0.01532, 0.005945)
ob_left_100.show_transparent = True
ob_left_100.lineart.crease_threshold = 0.0
_m = ob_left_100.modifiers.new('Auto Smooth', 'NODES')
_m.node_group = ng_auto_smooth
_gi = [s.identifier for s in ng_auto_smooth.interface.items_tree if s.item_type == 'SOCKET' and s.in_out == 'INPUT']
_m[_gi[1]] = 0.7854  # Angle
ob_left_10.parent = ob_left
ob_left_10.location = (0.004394, -0.01532, 0.005945)
ob_left_10.show_transparent = True
ob_left_10.lineart.crease_threshold = 0.0
_m = ob_left_10.modifiers.new('Auto Smooth', 'NODES')
_m.node_group = ng_auto_smooth
_gi = [s.identifier for s in ng_auto_smooth.interface.items_tree if s.item_type == 'SOCKET' and s.in_out == 'INPUT']
_m[_gi[1]] = 0.7854  # Angle
ob_left_1.parent = ob_left
ob_left_1.location = (0.004394, -0.01532, 0.005945)
ob_left_1.show_transparent = True
ob_left_1.lineart.crease_threshold = 0.0
_m = ob_left_1.modifiers.new('Auto Smooth', 'NODES')
_m.node_group = ng_auto_smooth
_gi = [s.identifier for s in ng_auto_smooth.interface.items_tree if s.item_type == 'SOCKET' and s.in_out == 'INPUT']
_m[_gi[1]] = 0.7854  # Angle
ob_right.parent = ob_indicators
ob_right.location = (-0.003439, 0.01072, 0.006319)
ob_right.empty_image_offset = (0.0, 0.0)
ob_right.lineart.crease_threshold = 0.0
ob_right_100.parent = ob_right
ob_right_100.location = (0.004394, -0.05534, 0.005945)
ob_right_100.show_transparent = True
ob_right_100.lineart.crease_threshold = 0.0
_m = ob_right_100.modifiers.new('Auto Smooth', 'NODES')
_m.node_group = ng_auto_smooth
_gi = [s.identifier for s in ng_auto_smooth.interface.items_tree if s.item_type == 'SOCKET' and s.in_out == 'INPUT']
_m[_gi[1]] = 0.7854  # Angle
ob_right_10.parent = ob_right
ob_right_10.location = (0.004394, -0.05534, 0.005945)
ob_right_10.show_transparent = True
ob_right_10.lineart.crease_threshold = 0.0
_m = ob_right_10.modifiers.new('Auto Smooth', 'NODES')
_m.node_group = ng_auto_smooth
_gi = [s.identifier for s in ng_auto_smooth.interface.items_tree if s.item_type == 'SOCKET' and s.in_out == 'INPUT']
_m[_gi[1]] = 0.7854  # Angle
ob_right_1.parent = ob_right
ob_right_1.location = (0.004394, -0.05534, 0.005945)
ob_right_1.show_transparent = True
ob_right_1.lineart.crease_threshold = 0.0
_m = ob_right_1.modifiers.new('Auto Smooth', 'NODES')
_m.node_group = ng_auto_smooth
_gi = [s.identifier for s in ng_auto_smooth.interface.items_tree if s.item_type == 'SOCKET' and s.in_out == 'INPUT']
_m[_gi[1]] = 0.7854  # Angle
ob_miles.parent = ob_indicators
ob_miles.location = (0.0009543, -0.04462, 0.01226)
ob_miles.show_transparent = True
ob_miles.lineart.crease_threshold = 0.0
_m = ob_miles.modifiers.new('Auto Smooth', 'NODES')
_m.node_group = ng_auto_smooth
_gi = [s.identifier for s in ng_auto_smooth.interface.items_tree if s.item_type == 'SOCKET' and s.in_out == 'INPUT']
_m[_gi[1]] = 0.7854  # Angle
ob_min.parent = ob_indicators
ob_min.location = (0.0009543, -0.04462, 0.01226)
ob_min.show_transparent = True
ob_min.lineart.crease_threshold = 0.0
_m = ob_min.modifiers.new('Auto Smooth', 'NODES')
_m.node_group = ng_auto_smooth
_gi = [s.identifier for s in ng_auto_smooth.interface.items_tree if s.item_type == 'SOCKET' and s.in_out == 'INPUT']
_m[_gi[1]] = 0.7854  # Angle
ob_kts.parent = ob_indicators
ob_kts.location = (0.0009543, -0.04462, 0.01226)
ob_kts.show_transparent = True
ob_kts.lineart.crease_threshold = 0.0
_m = ob_kts.modifiers.new('Auto Smooth', 'NODES')
_m.node_group = ng_auto_smooth
_gi = [s.identifier for s in ng_auto_smooth.interface.items_tree if s.item_type == 'SOCKET' and s.in_out == 'INPUT']
_m[_gi[1]] = 0.7854  # Angle
ob_frame.location = (-0.169, 0.1936, -0.3609)
ob_frame.show_transparent = True
ob_frame.lineart.crease_threshold = 0.0
_m = ob_frame.modifiers.new('Auto Smooth', 'NODES')
_m.node_group = ng_auto_smooth
_gi = [s.identifier for s in ng_auto_smooth.interface.items_tree if s.item_type == 'SOCKET' and s.in_out == 'INPUT']
_m[_gi[1]] = 0.7854  # Angle
ob_base.location = (-0.169, 0.2052, -0.3609)
ob_base.show_transparent = True
ob_base.lineart.crease_threshold = 0.0
_m = ob_base.modifiers.new('Auto Smooth', 'NODES')
_m.node_group = ng_auto_smooth
_gi = [s.identifier for s in ng_auto_smooth.interface.items_tree if s.item_type == 'SOCKET' and s.in_out == 'INPUT']
_m[_gi[1]] = 0.7854  # Angle
ob_labels_group.location = (-0.1678, 0.167, -0.3879)
ob_labels_group.empty_image_offset = (0.0, 0.0)
ob_labels_group.lineart.crease_threshold = 0.0
ob_hld.parent = ob_labels_group
ob_hld.location = (-0.001235, 0.03093, 0.0219)
ob_hld.show_transparent = True
ob_hld.lineart.crease_threshold = 0.0
_m = ob_hld.modifiers.new('Auto Smooth', 'NODES')
_m.node_group = ng_auto_smooth
_gi = [s.identifier for s in ng_auto_smooth.interface.items_tree if s.item_type == 'SOCKET' and s.in_out == 'INPUT']
_m[_gi[1]] = 0.7854  # Angle
ob_label3.parent = ob_labels_group
ob_label3.location = (-0.001235, 0.02585, 0.02702)
ob_label3.show_transparent = True
ob_label3.lineart.crease_threshold = 0.0
_m = ob_label3.modifiers.new('Auto Smooth', 'NODES')
_m.node_group = ng_auto_smooth
_gi = [s.identifier for s in ng_auto_smooth.interface.items_tree if s.item_type == 'SOCKET' and s.in_out == 'INPUT']
_m[_gi[1]] = 0.7854  # Angle
ob_n1.parent = ob_labels_group
ob_n1.location = (-0.001235, 0.03093, 0.0219)
ob_n1.show_transparent = True
ob_n1.lineart.crease_threshold = 0.0
_m = ob_n1.modifiers.new('Auto Smooth', 'NODES')
_m.node_group = ng_auto_smooth
_gi = [s.identifier for s in ng_auto_smooth.interface.items_tree if s.item_type == 'SOCKET' and s.in_out == 'INPUT']
_m[_gi[1]] = 0.7854  # Angle
ob_n2.parent = ob_labels_group
ob_n2.location = (-0.001235, 0.03093, 0.0219)
ob_n2.show_transparent = True
ob_n2.lineart.crease_threshold = 0.0
_m = ob_n2.modifiers.new('Auto Smooth', 'NODES')
_m.node_group = ng_auto_smooth
_gi = [s.identifier for s in ng_auto_smooth.interface.items_tree if s.item_type == 'SOCKET' and s.in_out == 'INPUT']
_m[_gi[1]] = 0.7854  # Angle
ob_off.parent = ob_labels_group
ob_off.location = (-0.001235, 0.02585, 0.02702)
ob_off.show_transparent = True
ob_off.lineart.crease_threshold = 0.0
_m = ob_off.modifiers.new('Auto Smooth', 'NODES')
_m.node_group = ng_auto_smooth
_gi = [s.identifier for s in ng_auto_smooth.interface.items_tree if s.item_type == 'SOCKET' and s.in_out == 'INPUT']
_m[_gi[1]] = 0.7854  # Angle
ob_on.parent = ob_labels_group
ob_on.location = (-0.001235, 0.02585, 0.02702)
ob_on.show_transparent = True
ob_on.lineart.crease_threshold = 0.0
_m = ob_on.modifiers.new('Auto Smooth', 'NODES')
_m.node_group = ng_auto_smooth
_gi = [s.identifier for s in ng_auto_smooth.interface.items_tree if s.item_type == 'SOCKET' and s.in_out == 'INPUT']
_m[_gi[1]] = 0.7854  # Angle
ob_powerswitch.location = (-0.1643, 0.1336, -0.363)
ob_powerswitch.empty_image_offset = (0.0, 0.0)
ob_powerswitch.lineart.crease_threshold = 0.0
ob_powerswitch_base.parent = ob_powerswitch
ob_powerswitch_base.location = (-0.004669, 0.05927, 0.002093)
ob_powerswitch_base.show_transparent = True
ob_powerswitch_base.lineart.crease_threshold = 0.0
_m = ob_powerswitch_base.modifiers.new('Auto Smooth', 'NODES')
_m.node_group = ng_auto_smooth
_gi = [s.identifier for s in ng_auto_smooth.interface.items_tree if s.item_type == 'SOCKET' and s.in_out == 'INPUT']
_m[_gi[1]] = 0.7854  # Angle
ob_powerswitch_lever.parent = ob_powerswitch
ob_powerswitch_lever.location = (-0.004669, 0.05927, 0.002093)
ob_powerswitch_lever.show_transparent = True
ob_powerswitch_lever.lineart.crease_threshold = 0.0
_m = ob_powerswitch_lever.modifiers.new('Auto Smooth', 'NODES')
_m.node_group = ng_auto_smooth
_gi = [s.identifier for s in ng_auto_smooth.interface.items_tree if s.item_type == 'SOCKET' and s.in_out == 'INPUT']
_m[_gi[1]] = 0.7854  # Angle
ob_sourceselectorknob.location = (-0.169, 0.198, -0.366)
ob_sourceselectorknob.show_transparent = True
ob_sourceselectorknob.lineart.crease_threshold = 0.0
_m = ob_sourceselectorknob.modifiers.new('Auto Smooth', 'NODES')
_m.node_group = ng_auto_smooth
_gi = [s.identifier for s in ng_auto_smooth.interface.items_tree if s.item_type == 'SOCKET' and s.in_out == 'INPUT']
_m[_gi[1]] = 0.7854  # Angle
ob_glass.location = (-0.1657, 0.1937, -0.3608)
ob_glass.scale = (1.2, 1.381, 1.2)
ob_glass.hide_viewport = True
ob_glass.show_transparent = True
ob_glass.lineart.crease_threshold = 0.0
_m = ob_glass.modifiers.new('Auto Smooth', 'NODES')
_m.node_group = ng_auto_smooth
_gi = [s.identifier for s in ng_auto_smooth.interface.items_tree if s.item_type == 'SOCKET' and s.in_out == 'INPUT']
_m[_gi[1]] = 3.142  # Angle

# ---- collection membership
col_collection_1.objects.link(ob_background)
col_collection_1.objects.link(ob_modeswitch)
col_collection_1.objects.link(ob_indicators)
col_collection_1.objects.link(ob_left)
col_collection_1.objects.link(ob_left_dot1)
col_collection_1.objects.link(ob_left_100)
col_collection_1.objects.link(ob_left_10)
col_collection_1.objects.link(ob_left_1)
col_collection_1.objects.link(ob_right)
col_collection_1.objects.link(ob_right_100)
col_collection_1.objects.link(ob_right_10)
col_collection_1.objects.link(ob_right_1)
col_collection_1.objects.link(ob_miles)
col_collection_1.objects.link(ob_min)
col_collection_1.objects.link(ob_kts)
col_collection_1.objects.link(ob_frame)
col_collection_1.objects.link(ob_base)
col_collection_1.objects.link(ob_labels_group)
col_collection_1.objects.link(ob_hld)
col_collection_1.objects.link(ob_label3)
col_collection_1.objects.link(ob_n1)
col_collection_1.objects.link(ob_n2)
col_collection_1.objects.link(ob_off)
col_collection_1.objects.link(ob_on)
col_collection_1.objects.link(ob_powerswitch)
col_collection_1.objects.link(ob_powerswitch_base)
col_collection_1.objects.link(ob_powerswitch_lever)
col_collection_1.objects.link(ob_sourceselectorknob)
col_collection_1.objects.link(ob_glass)

# ---- scene / render settings (as saved in the file)
scene.frame_start = 1; scene.frame_end = 250; scene.frame_set(0)
scene.render.engine = 'BLENDER_EEVEE_NEXT'
scene.render.resolution_percentage = 50
scene.render.dither_intensity = 0.0
scene.cycles.use_denoising = False
scene.cycles.samples = 10
scene.cycles.sampling_pattern = 'TABULATED_SOBOL'
scene.cycles.light_sampling_threshold = 0.0
scene.cycles.use_adaptive_sampling = False
scene.cycles.use_light_tree = False
scene.cycles.blur_glossy = 0.0
scene.cycles.pixel_filter_type = 'GAUSSIAN'
scene.cycles.sample_clamp_indirect = 0.0
scene.view_settings.view_transform = 'Standard'
bpy.context.view_layer.update()

# ---- added for rendering (the .blend has no active camera and no usable light): camera, sun
cam_auto = bpy.data.cameras.new('AutoCamera')
cam_auto.lens = 50.0
cam_auto.sensor_width = 36.0
cam_auto.clip_end = 1000.0
ob_auto_camera = bpy.data.objects.new('AutoCamera', cam_auto)
scene.collection.objects.link(ob_auto_camera)
ob_auto_camera.location = (0.3896, -0.460069, 0.197831)
ob_auto_camera.rotation_euler = (1.09748, -7.21219e-08, 0.694738)
scene.camera = ob_auto_camera
light_auto_sun = bpy.data.lights.new('AutoSun', 'SUN')
light_auto_sun.energy = 3.0
light_auto_sun.angle = 0.0523599
ob_auto_sun = bpy.data.objects.new('AutoSun', light_auto_sun)
scene.collection.objects.link(ob_auto_sun)
ob_auto_sun.rotation_euler = (0.872665, 0.174533, 0.523599)
bpy.context.view_layer.update()
